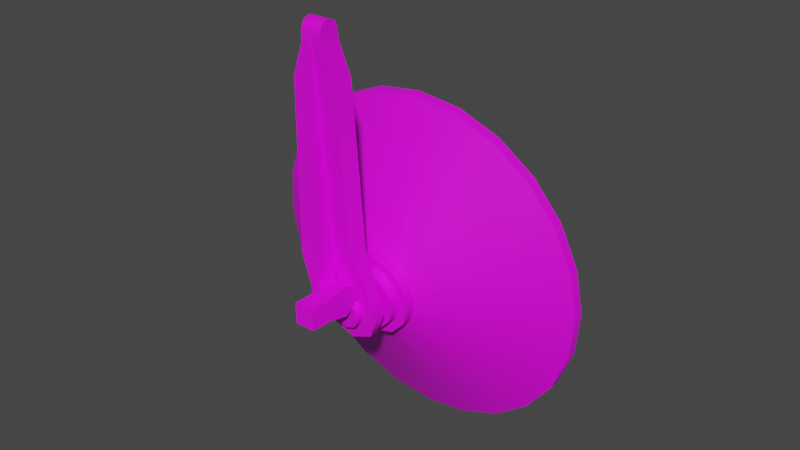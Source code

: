 # Source: hg_antenna.blend  (saved by Blender 3.3.6; exported with 4.5.12 LTS)
import bpy
from mathutils import Matrix  # noqa: F401  (used for matrix-valued properties, if any)

bpy.ops.wm.read_factory_settings(use_empty=True)
scene = bpy.context.scene
scene.name = 'Scene'

# ---- collections
col_collection = bpy.data.collections.new('Collection'); scene.collection.children.link(col_collection)

# ---- images (referenced by path relative to the original .blend; pixels are not part of the script)
import os
ASSET_DIR = os.environ.get("B2B_ASSET_DIR", "")  # directory of the original .blend (textures are referenced by path, not embedded)
HERE = os.path.dirname(os.path.abspath(__file__))  # packed textures are extracted next to this script under _unpacked/

def load_image(name, relpath, width, height, colorspace="sRGB"):
    """Load a texture the original file referenced (path relative to the .blend, or extracted next to this script)."""
    p = next((c for c in (os.path.join(HERE, relpath), os.path.join(ASSET_DIR, relpath)) if relpath and os.path.exists(c)), "")
    if p:
        img = bpy.data.images.load(p, check_existing=True)
        img.name = name
    else:  # same state as the original file: an image datablock whose file is absent (Cycles renders it pink)
        img = bpy.data.images.new(name, width, height)
        img.source = "FILE"
        img.filepath = "//" + (relpath or name)
    img.colorspace_settings.name = colorspace
    return img
img_a = load_image('a', 'a1.psd', 1024, 1024, 'sRGB')

# ---- materials (node trees are filled in below, after node groups)
mat_m = bpy.data.materials.new('m')
mat_m.alpha_threshold = 0.0
mat_m.roughness = 0.5
mat_m.line_color = (0.0, 0.0, 0.0, 1.0)

# ---- node groups
ng_auto_smooth = bpy.data.node_groups.new('Auto Smooth', 'GeometryNodeTree')
_s = ng_auto_smooth.interface.new_socket(name='Geometry', in_out='OUTPUT', socket_type='NodeSocketGeometry')
_s = ng_auto_smooth.interface.new_socket(name='Geometry', in_out='INPUT', socket_type='NodeSocketGeometry')
_s = ng_auto_smooth.interface.new_socket(name='Angle', in_out='INPUT', socket_type='NodeSocketFloat')
_s.subtype = 'ANGLE'
_s.min_value = 0.0
_s.max_value = 3.142
ng_auto_smooth.is_modifier = True
_N = ng_auto_smooth.nodes; _L = ng_auto_smooth.links
n0 = _N.new('NodeGroupOutput'); n0.name = 'Group Output'; n0.location = (480, -100)
n1 = _N.new('NodeGroupInput'); n1.name = 'Group Input'; n1.location = (-420, -300)
n2 = _N.new('NodeGroupInput'); n2.name = 'Group Input.001'; n2.location = (-60, -100)
n3 = _N.new('GeometryNodeSetShadeSmooth'); n3.name = 'Set Shade Smooth'; n3.location = (120, -100)
n3.domain = 'EDGE'
n4 = _N.new('GeometryNodeSetShadeSmooth'); n4.name = 'Set Shade Smooth.001'; n4.location = (300, -100)
n5 = _N.new('GeometryNodeInputMeshEdgeAngle'); n5.name = 'Edge Angle'; n5.location = (-420, -220)
n6 = _N.new('GeometryNodeInputEdgeSmooth'); n6.name = 'Is Edge Smooth'; n6.location = (-60, -160)
n7 = _N.new('GeometryNodeInputShadeSmooth'); n7.name = 'Is Face Smooth'; n7.location = (-240, -340)
n8 = _N.new('FunctionNodeBooleanMath'); n8.name = 'Boolean Math'; n8.location = (-60, -220)
n9 = _N.new('FunctionNodeCompare'); n9.name = 'Compare'; n9.location = (-240, -180)
n9.operation = 'LESS_EQUAL'
_L.new(n5.outputs[0], n9.inputs[0])
_L.new(n4.outputs[0], n0.inputs[0])
_L.new(n1.outputs[1], n9.inputs[1])
_L.new(n9.outputs[0], n8.inputs[0])
_L.new(n7.outputs[0], n8.inputs[1])
_L.new(n2.outputs[0], n3.inputs[0])
_L.new(n6.outputs[0], n3.inputs[1])
_L.new(n3.outputs[0], n4.inputs[0])
_L.new(n8.outputs[0], n3.inputs[2])
n0.is_active_output = True

# ---- material node trees
mat_m.use_nodes = True; mat_m.node_tree.nodes.clear()
_N = mat_m.node_tree.nodes; _L = mat_m.node_tree.links
n0 = _N.new('ShaderNodeOutputMaterial'); n0.name = 'Material Output'; n0.location = (300, 300)
n1 = _N.new('ShaderNodeBsdfPrincipled'); n1.name = 'Principled BSDF'; n1.location = (10, 300)
n1.distribution = 'GGX'
n1.subsurface_method = 'RANDOM_WALK_SKIN'
n1.inputs[3].default_value = 1.45
n1.inputs[27].default_value = (0.0, 0.0, 0.0, 1.0)
n1.inputs[28].default_value = 1.0
n2 = _N.new('ShaderNodeTexImage'); n2.name = 'Image Texture'; n2.location = (-280, 280)
n2.image = img_a
_L.new(n1.outputs[0], n0.inputs[0])
_L.new(n2.outputs[0], n1.inputs[0])
n0.is_active_output = True

# ---- world
world_world = bpy.data.worlds.new('World'); scene.world = world_world
world_world.use_nodes = True; world_world.node_tree.nodes.clear()
_N = world_world.node_tree.nodes; _L = world_world.node_tree.links
n0 = _N.new('ShaderNodeOutputWorld'); n0.name = 'World Output'; n0.location = (300, 300)
n1 = _N.new('ShaderNodeBackground'); n1.name = 'Background'; n1.location = (10, 300)
n1.inputs[0].default_value = (0.05088, 0.05088, 0.05088, 1.0)
_L.new(n1.outputs[0], n0.inputs[0])
n0.is_active_output = True
world_world.color = (0.05088, 0.05088, 0.05088)
world_world.use_sun_shadow = False
world_world.sun_shadow_jitter_overblur = 0.0

# ---- meshes
me_cylinder = bpy.data.meshes.new('Cylinder')
me_cylinder.from_pydata([(-1.086e-08, 0.375, 0.04375), (-6.799e-09, 0.5375, 0.1187), (0.055, 0.5303, 0.1187), (0.025, 0.3683, 0.04375), (0.1062, 0.509, 0.1187), (0.1503, 0.4753, 0.1187), (0.0433, 0.35, 0.04375), (0.184, 0.4312, 0.1187), (0.2053, 0.38, 0.1187), (0.05, 0.325, 0.04375), (0.2125, 0.325, 0.1187), (0.2053, 0.27, 0.1187), (0.0433, 0.3, 0.04375), (0.184, 0.2187, 0.1187), (0.1503, 0.1747, 0.1187), (0.025, 0.2817, 0.04375), (0.1062, 0.141, 0.1187), (0.055, 0.1197, 0.1187), (-1.086e-08, 0.275, 0.04375), (-6.799e-09, 0.1125, 0.1187), (-0.055, 0.1197, 0.1187), (-0.025, 0.2817, 0.04375), (-0.1063, 0.141, 0.1187), (-0.1503, 0.1747, 0.1187), (-0.0433, 0.3, 0.04375), (-0.184, 0.2187, 0.1187), (-0.2053, 0.27, 0.1187), (-0.05, 0.325, 0.04375), (-0.2125, 0.325, 0.1187), (-0.2053, 0.38, 0.1187), (-0.0433, 0.35, 0.04375), (-0.184, 0.4312, 0.1187), (-0.1503, 0.4753, 0.1187), (-0.025, 0.3683, 0.04375), (-0.1063, 0.509, 0.1187), (-0.055, 0.5303, 0.1187), (0.055, 0.5303, 0.1312), (-6.892e-09, 0.5375, 0.1312), (0.1062, 0.509, 0.1312), (0.1503, 0.4753, 0.1312), (0.184, 0.4312, 0.1312), (0.2053, 0.38, 0.1312), (0.2125, 0.325, 0.1312), (0.2053, 0.27, 0.1312), (0.184, 0.2187, 0.1312), (0.1503, 0.1747, 0.1312), (0.1062, 0.141, 0.1312), (0.055, 0.1197, 0.1312), (-6.892e-09, 0.1125, 0.1312), (-0.055, 0.1197, 0.1312), (-0.1063, 0.141, 0.1312), (-0.1503, 0.1747, 0.1312), (-0.184, 0.2187, 0.1312), (-0.2053, 0.27, 0.1312), (-0.2125, 0.325, 0.1312), (-0.2053, 0.38, 0.1312), (-0.184, 0.4312, 0.1312), (-0.1503, 0.4753, 0.1312), (-0.1063, 0.509, 0.1312), (-0.055, 0.5303, 0.1312), (-8.828e-09, 0.4562, 0.08125), (0.03397, 0.4518, 0.08125), (0.06562, 0.4387, 0.08125), (0.09281, 0.4178, 0.08125), (0.1137, 0.3906, 0.08125), (0.1268, 0.359, 0.08125), (0.1312, 0.325, 0.08125), (0.1268, 0.291, 0.08125), (0.1137, 0.2594, 0.08125), (0.09281, 0.2322, 0.08125), (0.06562, 0.2113, 0.08125), (0.03397, 0.1982, 0.08125), (-8.828e-09, 0.1937, 0.08125), (-0.03397, 0.1982, 0.08125), (-0.06563, 0.2113, 0.08125), (-0.09281, 0.2322, 0.08125), (-0.1137, 0.2594, 0.08125), (-0.1268, 0.291, 0.08125), (-0.1312, 0.325, 0.08125), (-0.1268, 0.359, 0.08125), (-0.1137, 0.3906, 0.08125), (-0.09281, 0.4178, 0.08125), (-0.06563, 0.4387, 0.08125), (-0.03397, 0.4518, 0.08125), (-1.107e-08, 0.3721, 0.05591), (-6.935e-09, 0.5225, 0.1252), (0.01219, 0.3705, 0.05591), (0.05112, 0.5158, 0.1252), (0.02355, 0.3658, 0.05591), (0.09875, 0.496, 0.1252), (0.03331, 0.3583, 0.05591), (0.1397, 0.4647, 0.1252), (0.0408, 0.3486, 0.05591), (0.171, 0.4237, 0.1252), (0.0455, 0.3372, 0.05591), (0.1908, 0.3761, 0.1252), (0.04711, 0.325, 0.05591), (0.1975, 0.325, 0.1252), (0.0455, 0.3128, 0.05591), (0.1908, 0.2739, 0.1252), (0.0408, 0.3014, 0.05591), (0.171, 0.2262, 0.1252), (0.03331, 0.2917, 0.05591), (0.1397, 0.1853, 0.1252), (0.02355, 0.2842, 0.05591), (0.09875, 0.154, 0.1252), (0.01219, 0.2795, 0.05591), (0.05112, 0.1342, 0.1252), (-1.107e-08, 0.2779, 0.05591), (-6.899e-09, 0.1275, 0.1252), (-0.01219, 0.2795, 0.05591), (-0.05112, 0.1342, 0.1252), (-0.02355, 0.2842, 0.05591), (-0.09875, 0.154, 0.1252), (-0.03331, 0.2917, 0.05591), (-0.1397, 0.1853, 0.1252), (-0.0408, 0.3014, 0.05591), (-0.171, 0.2262, 0.1252), (-0.0455, 0.3128, 0.05591), (-0.1908, 0.2739, 0.1252), (-0.04711, 0.325, 0.05591), (-0.1975, 0.325, 0.1252), (-0.0455, 0.3372, 0.05591), (-0.1908, 0.3761, 0.1252), (-0.0408, 0.3486, 0.05591), (-0.171, 0.4237, 0.1252), (-0.03331, 0.3583, 0.05591), (-0.1397, 0.4647, 0.1252), (-0.02355, 0.3658, 0.05591), (-0.09875, 0.496, 0.1252), (-0.01219, 0.3705, 0.05591), (-0.05112, 0.5158, 0.1252), (0.05176, 0.5182, 0.1312), (-6.892e-09, 0.525, 0.1312), (0.1, 0.4982, 0.1312), (0.1414, 0.4664, 0.1312), (0.1732, 0.425, 0.1312), (0.1932, 0.3768, 0.1312), (0.2, 0.325, 0.1312), (0.1932, 0.2732, 0.1312), (0.1732, 0.225, 0.1312), (0.1414, 0.1836, 0.1312), (0.1, 0.1518, 0.1312), (0.05176, 0.1318, 0.1312), (-6.892e-09, 0.125, 0.1312), (-0.05176, 0.1318, 0.1312), (-0.1, 0.1518, 0.1312), (-0.1414, 0.1836, 0.1312), (-0.1732, 0.225, 0.1312), (-0.1932, 0.2732, 0.1312), (-0.2, 0.325, 0.1312), (-0.1932, 0.3768, 0.1312), (-0.1732, 0.425, 0.1312), (-0.1414, 0.4664, 0.1312), (-0.1, 0.4982, 0.1312), (-0.05176, 0.5182, 0.1312), (-8.858e-09, 0.451, 0.0926), (0.03261, 0.4467, 0.0926), (0.06301, 0.4341, 0.0926), (0.0891, 0.4141, 0.0926), (0.1091, 0.388, 0.0926), (0.1217, 0.3576, 0.0926), (0.126, 0.325, 0.0926), (0.1217, 0.2924, 0.0926), (0.1091, 0.262, 0.0926), (0.0891, 0.2359, 0.0926), (0.06301, 0.2159, 0.0926), (0.03261, 0.2033, 0.0926), (-8.828e-09, 0.199, 0.0926), (-0.03261, 0.2033, 0.0926), (-0.06301, 0.2159, 0.0926), (-0.0891, 0.2359, 0.0926), (-0.1091, 0.262, 0.0926), (-0.1217, 0.2924, 0.0926), (-0.126, 0.325, 0.0926), (-0.1217, 0.3576, 0.0926), (-0.1091, 0.388, 0.0926), (-0.0891, 0.4141, 0.0926), (-0.06301, 0.4341, 0.0926), (-0.03261, 0.4467, 0.0926), (-1.105e-08, 0.375, 0.03125), (0.025, 0.3683, 0.03125), (0.0433, 0.35, 0.03125), (0.05, 0.325, 0.03125), (0.0433, 0.3, 0.03125), (0.025, 0.2817, 0.03125), (-1.105e-08, 0.275, 0.03125), (-0.025, 0.2817, 0.03125), (-0.0433, 0.3, 0.03125), (-0.05, 0.325, 0.03125), (-0.0433, 0.35, 0.03125), (-0.025, 0.3683, 0.03125), (-1.116e-08, 0.3625, 0.03125), (0.01875, 0.3575, 0.03125), (0.03248, 0.3437, 0.03125), (0.0375, 0.325, 0.03125), (0.03248, 0.3062, 0.03125), (0.01875, 0.2925, 0.03125), (-1.116e-08, 0.2875, 0.03125), (-0.01875, 0.2925, 0.03125), (-0.03248, 0.3062, 0.03125), (-0.0375, 0.325, 0.03125), (-0.03248, 0.3437, 0.03125), (-0.01875, 0.3575, 0.03125), (-1.064e-08, 0.3625, 0.01875), (0.01875, 0.3575, 0.01875), (0.03248, 0.3437, 0.01875), (0.0375, 0.325, 0.01875), (0.03248, 0.3062, 0.01875), (0.01875, 0.2925, 0.01875), (-1.064e-08, 0.2875, 0.01875), (-0.01875, 0.2925, 0.01875), (-0.03248, 0.3062, 0.01875), (-0.0375, 0.325, 0.01875), (-0.03248, 0.3437, 0.01875), (-0.01875, 0.3575, 0.01875), (-1.18e-08, 0.325, 0.01875), (-2.348e-09, 0.3437, -0.01633), (-2.348e-09, 0.3437, 0.0375), (0.01326, 0.3383, -0.01633), (0.01326, 0.3383, 0.0375), (0.01875, 0.325, -0.01633), (0.01875, 0.325, 0.0375), (0.01326, 0.3117, -0.01633), (0.01326, 0.3117, 0.0375), (-2.348e-09, 0.3062, -0.01633), (-2.348e-09, 0.3062, 0.0375), (-0.01326, 0.3117, -0.01633), (-0.01326, 0.3117, 0.0375), (-0.01875, 0.325, -0.01633), (-0.01875, 0.325, 0.0375), (-0.01326, 0.3383, -0.01633), (-0.01326, 0.3383, 0.0375), (-1.031e-08, 0.325, -0.01633), (-8.289e-09, 0.3375, 0.1937), (-8.289e-09, 0.3375, 0.2125), (0.008839, 0.3338, 0.1937), (0.008839, 0.3338, 0.2125), (0.0125, 0.325, 0.1937), (0.0125, 0.325, 0.2125), (0.008839, 0.3162, 0.1937), (0.008839, 0.3162, 0.2125), (-8.289e-09, 0.3125, 0.1937), (-8.289e-09, 0.3125, 0.2125), (-0.008839, 0.3162, 0.1937), (-0.008839, 0.3162, 0.2125), (-0.0125, 0.325, 0.1937), (-0.0125, 0.325, 0.2125), (-0.008839, 0.3338, 0.1937), (-0.008839, 0.3338, 0.2125), (-1.121e-09, 0.325, 0.1937), (-0.01875, 0.3062, 0.2062), (-0.01875, 0.3437, 0.2062), (-0.01875, 0.3437, 0.2188), (0.01875, 0.3437, 0.2062), (0.01875, 0.3437, 0.2188), (0.01875, 0.1263, 0.1136), (0.01875, 0.1201, 0.1244), (-0.01875, 0.1201, 0.1244), (-0.01875, 0.1263, 0.1136), (-0.01875, 0.2583, 0.1925), (-0.01875, 0.2907, 0.2044), (-0.01875, 0.2731, 0.1994), (-0.01875, 0.2582, 0.2053), (-0.01875, 0.3062, 0.2188), (-0.01875, 0.2731, 0.212), (-0.01875, 0.2907, 0.2169), (0.01875, 0.3062, 0.2188), (0.01875, 0.2582, 0.2053), (0.01875, 0.2907, 0.2169), (0.01875, 0.2731, 0.212), (0.01875, 0.2583, 0.1925), (0.01875, 0.3062, 0.2062), (0.01875, 0.2731, 0.1994), (0.01875, 0.2907, 0.2044), (-9.313e-10, 0.3625, -0.00625), (-9.313e-10, 0.3625, 0.00625), (0.02652, 0.3515, -0.00625), (0.02652, 0.3515, 0.00625), (0.0375, 0.325, -0.00625), (0.0375, 0.325, 0.00625), (-0.0375, 0.325, -0.00625), (-0.0375, 0.325, 0.00625), (-0.02652, 0.3515, -0.00625), (-0.02652, 0.3515, 0.00625), (0.03125, 0.3, 0.007031), (0.03125, 0.3, -0.007031), (-0.03125, 0.3, -0.007031), (-0.03125, 0.3, 0.007031), (0.0125, 0.25, 0.0125), (0.0125, 0.25, -0.0125), (-0.0125, 0.25, -0.0125), (-0.0125, 0.25, 0.0125), (0.0125, 0.05, 0.0125), (0.0125, 0.05, -0.0125), (-0.0125, 0.05, -0.0125), (-0.0125, 0.05, 0.0125), (-0.0125, 0.0, -0.0125), (-4.657e-10, 0.0, -0.0125), (-0.0125, -0.008839, -0.008839), (-4.657e-10, -0.008839, -0.008839), (-0.0125, -0.0125, -7.451e-09), (0.0, -0.0125, -7.451e-09), (-0.0125, -0.008839, 0.008839), (1.397e-09, -0.008839, 0.008839), (-0.0125, 0.0, 0.0125), (-4.657e-10, 0.0, 0.0125), (-4.657e-10, 0.0125, -0.0125), (-0.0125, 0.0125, -0.0125), (-4.657e-10, 0.0125, 0.0125), (-0.0125, 0.0125, 0.0125), (-0.01395, 0.3258, 0.2062), (-0.0077, 0.3367, 0.2062), (-0.1833, 0.4236, 0.1252), (-0.1771, 0.4344, 0.1252), (-1.316e-08, 0.325, 0.05591), (0.0077, 0.3367, 0.2062), (0.01395, 0.3258, 0.2062), (0.1771, 0.4344, 0.1252), (0.1833, 0.4236, 0.1252), (-0.01395, 0.3258, 0.205), (-0.0077, 0.3367, 0.205), (-0.1833, 0.4236, 0.124), (-0.1771, 0.4344, 0.124), (0.0077, 0.3367, 0.205), (0.01395, 0.3258, 0.205), (0.1771, 0.4344, 0.124), (0.1833, 0.4236, 0.124)], [], [(60, 1, 2, 61), (61, 2, 4, 62), (62, 4, 5, 63), (63, 5, 7, 64), (64, 7, 8, 65), (65, 8, 10, 66), (66, 10, 11, 67), (67, 11, 13, 68), (68, 13, 14, 69), (69, 14, 16, 70), (70, 16, 17, 71), (71, 17, 19, 72), (72, 19, 20, 73), (73, 20, 22, 74), (74, 22, 23, 75), (75, 23, 25, 76), (76, 25, 26, 77), (77, 26, 28, 78), (78, 28, 29, 79), (79, 29, 31, 80), (80, 31, 32, 81), (81, 32, 34, 82), (13, 11, 43, 44), (82, 34, 35, 83), (83, 35, 1, 60), (0, 3, 181, 180), (2, 1, 37, 36), (20, 19, 48, 49), (28, 26, 53, 54), (35, 34, 58, 59), (10, 8, 41, 42), (17, 16, 46, 47), (25, 23, 51, 52), (32, 31, 56, 57), (7, 5, 39, 40), (14, 13, 44, 45), (22, 20, 49, 50), (29, 28, 54, 55), (1, 35, 59, 37), (4, 2, 36, 38), (11, 10, 42, 43), (19, 17, 47, 48), (26, 25, 52, 53), (34, 32, 57, 58), (8, 7, 40, 41), (16, 14, 45, 46), (23, 22, 50, 51), (31, 29, 55, 56), (5, 4, 38, 39), (83, 60, 0), (81, 82, 33), (79, 80, 30), (77, 78, 27), (75, 76, 24), (73, 74, 21), (71, 72, 18), (69, 70, 15), (67, 68, 12), (65, 66, 9), (63, 64, 6), (156, 157, 87, 85), (157, 158, 89, 87), (158, 159, 91, 89), (159, 160, 93, 91), (160, 161, 95, 93), (161, 162, 97, 95), (162, 163, 99, 97), (163, 164, 101, 99), (164, 165, 103, 101), (165, 166, 105, 103), (166, 167, 107, 105), (167, 168, 109, 107), (168, 169, 111, 109), (169, 170, 113, 111), (170, 171, 115, 113), (171, 172, 117, 115), (172, 173, 119, 117), (173, 174, 121, 119), (174, 175, 123, 121), (175, 176, 125, 123), (176, 177, 127, 125), (177, 178, 129, 127), (101, 140, 139, 99), (178, 179, 131, 129), (179, 156, 85, 131), (87, 132, 133, 85), (111, 145, 144, 109), (121, 150, 149, 119), (131, 155, 154, 129), (97, 138, 137, 95), (107, 143, 142, 105), (117, 148, 147, 115), (127, 153, 152, 125), (93, 136, 135, 91), (103, 141, 140, 101), (113, 146, 145, 111), (123, 151, 150, 121), (85, 133, 155, 131), (89, 134, 132, 87), (99, 139, 138, 97), (109, 144, 143, 107), (119, 149, 148, 117), (129, 154, 153, 127), (95, 137, 136, 93), (105, 142, 141, 103), (115, 147, 146, 113), (125, 152, 151, 123), (91, 135, 134, 89), (130, 84, 156, 179), (128, 130, 179, 178), (126, 128, 178, 177), (124, 126, 177, 176), (122, 124, 176, 175), (120, 122, 175, 174), (118, 120, 174, 173), (116, 118, 173, 172), (114, 116, 172, 171), (112, 114, 171, 170), (110, 112, 170, 169), (108, 110, 169, 168), (106, 108, 168, 167), (104, 106, 167, 166), (102, 104, 166, 165), (100, 102, 165, 164), (98, 100, 164, 163), (96, 98, 163, 162), (94, 96, 162, 161), (92, 94, 161, 160), (90, 92, 160, 159), (88, 90, 159, 158), (86, 88, 158, 157), (84, 86, 157, 156), (36, 37, 133, 132), (38, 36, 132, 134), (39, 38, 134, 135), (40, 39, 135, 136), (41, 40, 136, 137), (42, 41, 137, 138), (43, 42, 138, 139), (44, 43, 139, 140), (45, 44, 140, 141), (46, 45, 141, 142), (47, 46, 142, 143), (48, 47, 143, 144), (49, 48, 144, 145), (50, 49, 145, 146), (51, 50, 146, 147), (52, 51, 147, 148), (53, 52, 148, 149), (54, 53, 149, 150), (55, 54, 150, 151), (56, 55, 151, 152), (57, 56, 152, 153), (58, 57, 153, 154), (59, 58, 154, 155), (37, 59, 155, 133), (61, 62, 3), (186, 187, 199, 198), (18, 21, 187, 186), (3, 6, 182, 181), (21, 24, 188, 187), (6, 9, 183, 182), (24, 27, 189, 188), (9, 12, 184, 183), (27, 30, 190, 189), (12, 15, 185, 184), (30, 33, 191, 190), (15, 18, 186, 185), (33, 0, 180, 191), (0, 33, 83), (33, 82, 83), (33, 30, 81), (30, 80, 81), (30, 27, 79), (27, 78, 79), (27, 24, 77), (24, 76, 77), (24, 21, 75), (21, 74, 75), (21, 18, 73), (18, 72, 73), (18, 15, 71), (15, 70, 71), (15, 12, 69), (12, 68, 69), (12, 9, 67), (9, 66, 67), (9, 6, 65), (6, 64, 65), (6, 3, 63), (3, 62, 63), (3, 0, 61), (0, 60, 61), (195, 196, 208, 207), (183, 184, 196, 195), (190, 191, 203, 202), (180, 181, 193, 192), (187, 188, 200, 199), (184, 185, 197, 196), (191, 180, 192, 203), (181, 182, 194, 193), (188, 189, 201, 200), (185, 186, 198, 197), (182, 183, 195, 194), (189, 190, 202, 201), (202, 203, 215, 214), (192, 193, 205, 204), (199, 200, 212, 211), (196, 197, 209, 208), (203, 192, 204, 215), (193, 194, 206, 205), (200, 201, 213, 212), (197, 198, 210, 209), (194, 195, 207, 206), (201, 202, 214, 213), (198, 199, 211, 210), (204, 205, 216), (205, 206, 216), (206, 207, 216), (207, 208, 216), (208, 209, 216), (209, 210, 216), (210, 211, 216), (211, 212, 216), (212, 213, 216), (213, 214, 216), (214, 215, 216), (215, 204, 216), (217, 218, 220, 219), (219, 220, 222, 221), (221, 222, 224, 223), (223, 224, 226, 225), (225, 226, 228, 227), (227, 228, 230, 229), (229, 230, 232, 231), (231, 232, 218, 217), (217, 219, 233), (219, 221, 233), (221, 223, 233), (223, 225, 233), (225, 227, 233), (227, 229, 233), (229, 231, 233), (231, 217, 233), (234, 235, 237, 236), (236, 237, 239, 238), (238, 239, 241, 240), (240, 241, 243, 242), (242, 243, 245, 244), (244, 245, 247, 246), (234, 236, 250), (246, 247, 249, 248), (248, 249, 235, 234), (251, 264, 253, 252), (236, 238, 250), (238, 240, 250), (240, 242, 250), (242, 244, 250), (244, 246, 250), (246, 248, 250), (248, 234, 250), (252, 253, 255, 254), (254, 255, 267, 272), (257, 256, 271, 268), (252, 254, 272, 251), (255, 253, 264, 267), (256, 259, 260, 271), (258, 257, 268, 263), (260, 263, 265, 262), (262, 265, 266, 261), (261, 266, 264, 251), (268, 271, 273, 270), (270, 273, 274, 269), (269, 274, 272, 267), (251, 272, 274, 261), (261, 274, 273, 262), (262, 273, 271, 260), (267, 264, 266, 269), (269, 266, 265, 270), (270, 265, 263, 268), (259, 258, 263, 260), (275, 276, 278, 277), (277, 278, 280, 279), (279, 280, 285, 286), (278, 276, 284, 282, 280), (281, 282, 284, 283), (283, 284, 276, 275), (275, 277, 279, 281, 283), (285, 288, 292, 289), (282, 281, 287, 288), (281, 279, 286, 287), (280, 282, 288, 285), (292, 291, 295, 296), (286, 285, 289, 290), (288, 287, 291, 292), (287, 286, 290, 291), (308, 310, 296, 295), (291, 290, 294, 295), (289, 292, 296, 293), (290, 289, 293, 294), (297, 298, 300, 299), (299, 300, 302, 301), (301, 302, 304, 303), (303, 304, 306, 305), (306, 298, 307, 309), (300, 298, 306, 304, 302), (297, 299, 301, 303, 305), (307, 308, 295, 294), (298, 297, 308, 307), (297, 305, 310, 308), (305, 306, 309, 310), (310, 309, 293, 296), (309, 307, 294, 293), (311, 312, 314, 313), (84, 130, 315), (130, 128, 315), (128, 126, 315), (126, 124, 315), (124, 122, 315), (122, 120, 315), (120, 118, 315), (118, 116, 315), (116, 114, 315), (114, 112, 315), (112, 110, 315), (110, 108, 315), (108, 106, 315), (106, 104, 315), (104, 102, 315), (102, 100, 315), (100, 98, 315), (98, 96, 315), (96, 94, 315), (94, 92, 315), (92, 90, 315), (90, 88, 315), (88, 86, 315), (86, 84, 315), (316, 317, 319, 318), (320, 322, 323, 321), (324, 326, 327, 325)])
me_cylinder.polygons.foreach_set('use_smooth', [1, 1, 1, 1, 1, 1, 1, 1, 1, 1, 1, 1, 1, 1, 1, 1, 1, 1, 1, 1, 1, 1, 1, 1, 1, 1, 1, 1, 1, 1, 1, 1, 1, 1, 1, 1, 1, 1, 1, 1, 1, 1, 1, 1, 1, 1, 1, 1, 1, 1, 1, 1, 1, 1, 1, 1, 1, 1, 1, 1, 1, 1, 1, 1, 1, 1, 1, 1, 1, 1, 1, 1, 1, 1, 1, 1, 1, 1, 1, 1, 1, 1, 1, 1, 1, 1, 1, 1, 1, 1, 1, 1, 1, 1, 1, 1, 1, 1, 1, 1, 1, 1, 1, 1, 1, 1, 1, 1, 1, 1, 1, 1, 1, 1, 1, 1, 1, 1, 1, 1, 1, 1, 1, 1, 1, 1, 1, 1, 1, 1, 1, 1, 1, 1, 1, 1, 1, 1, 1, 1, 1, 1, 1, 1, 1, 1, 1, 1, 1, 1, 1, 1, 1, 1, 1, 1, 1, 1, 1, 1, 1, 1, 1, 1, 1, 1, 1, 1, 1, 1, 1, 1, 1, 1, 1, 1, 1, 1, 1, 1, 1, 1, 1, 1, 1, 1, 1, 1, 1, 1, 1, 1, 1, 1, 1, 1, 1, 1, 1, 1, 1, 1, 1, 1, 1, 1, 1, 1, 1, 1, 1, 1, 1, 1, 1, 1, 1, 1, 1, 1, 1, 1, 1, 1, 1, 1, 1, 1, 1, 1, 1, 1, 1, 1, 1, 1, 1, 1, 1, 1, 1, 1, 1, 1, 1, 1, 1, 1, 1, 1, 1, 1, 1, 1, 1, 1, 1, 1, 1, 1, 1, 1, 1, 1, 1, 1, 1, 1, 1, 1, 1, 1, 1, 1, 1, 1, 1, 1, 1, 1, 1, 1, 1, 1, 1, 1, 1, 1, 1, 1, 1, 1, 1, 1, 1, 1, 1, 1, 1, 1, 1, 1, 1, 1, 1, 1, 1, 1, 1, 1, 1, 1, 1, 0, 1, 1, 1, 1, 1, 1, 1, 1, 1, 1, 1, 1, 1, 1, 1, 1, 1, 1, 1, 1, 1, 1, 1, 1, 0, 0, 0])
_uv = me_cylinder.uv_layers.new(name='UVMap')
_uv.uv.foreach_set('vector', [0.1845, 0.7123, 0.1848, 0.6408, 0.23, 0.6467, 0.2112, 0.7158, 0.2112, 0.7158, 0.23, 0.6467, 0.2721, 0.6642, 0.2361, 0.7261, 0.2361, 0.7261, 0.2721, 0.6642, 0.3082, 0.692, 0.2575, 0.7424, 0.2575, 0.7424, 0.3082, 0.692, 0.336, 0.7282, 0.2739, 0.7637, 0.2739, 0.7637, 0.336, 0.7282, 0.3534, 0.7703, 0.2842, 0.7885, 0.2842, 0.7885, 0.3534, 0.7703, 0.3593, 0.8155, 0.2877, 0.8152, 0.2877, 0.8152, 0.3593, 0.8155, 0.3533, 0.8607, 0.2843, 0.8419, 0.2843, 0.8419, 0.3533, 0.8607, 0.3358, 0.9028, 0.274, 0.8668, 0.274, 0.8668, 0.3358, 0.9028, 0.3081, 0.9389, 0.2577, 0.8882, 0.2577, 0.8882, 0.3081, 0.9389, 0.2719, 0.9667, 0.2363, 0.9045, 0.2363, 0.9045, 0.2719, 0.9667, 0.2297, 0.9841, 0.2115, 0.9149, 0.2115, 0.9149, 0.2297, 0.9841, 0.1845, 0.99, 0.1848, 0.9184, 0.1848, 0.9184, 0.1845, 0.99, 0.1393, 0.984, 0.1581, 0.915, 0.1581, 0.915, 0.1393, 0.984, 0.09723, 0.9666, 0.1332, 0.9047, 0.1332, 0.9047, 0.09723, 0.9666, 0.06107, 0.9388, 0.1118, 0.8884, 0.1118, 0.8884, 0.06107, 0.9388, 0.03334, 0.9026, 0.09544, 0.8671, 0.09544, 0.8671, 0.03334, 0.9026, 0.01592, 0.8605, 0.08509, 0.8422, 0.08509, 0.8422, 0.01592, 0.8605, 0.01, 0.8153, 0.08156, 0.8156, 0.08156, 0.8156, 0.01, 0.8153, 0.01598, 0.7701, 0.08502, 0.7889, 0.08502, 0.7889, 0.01598, 0.7701, 0.03346, 0.728, 0.09531, 0.764, 0.09531, 0.764, 0.03346, 0.728, 0.06125, 0.6918, 0.1117, 0.7426, 0.1117, 0.7426, 0.06125, 0.6918, 0.09744, 0.6641, 0.133, 0.7262, 0.83, 0.04134, 0.7887, 0.04134, 0.7887, 0.02579, 0.83, 0.02579, 0.133, 0.7262, 0.09744, 0.6641, 0.1396, 0.6467, 0.1578, 0.7159, 0.1578, 0.7159, 0.1396, 0.6467, 0.1848, 0.6408, 0.1845, 0.7123, 0.2754, 0.5631, 0.2962, 0.5631, 0.2962, 0.5764, 0.2754, 0.5764, 0.5412, 0.04134, 0.5, 0.04134, 0.5, 0.02579, 0.5412, 0.02579, 0.04631, 0.04134, 0.00507, 0.04134, 0.00507, 0.02579, 0.04631, 0.02579, 0.2525, 0.04134, 0.2113, 0.04134, 0.2113, 0.02579, 0.2525, 0.02579, 0.4588, 0.04134, 0.4175, 0.04134, 0.4175, 0.02579, 0.4588, 0.02579, 0.7475, 0.04134, 0.7062, 0.04134, 0.7062, 0.02579, 0.7475, 0.02579, 0.9537, 0.04134, 0.9124, 0.04134, 0.9124, 0.02579, 0.9537, 0.02579, 0.17, 0.04134, 0.1288, 0.04134, 0.1288, 0.02579, 0.17, 0.02579, 0.3763, 0.04134, 0.335, 0.04134, 0.335, 0.02579, 0.3763, 0.02579, 0.665, 0.04134, 0.6237, 0.04134, 0.6237, 0.02579, 0.665, 0.02579, 0.8712, 0.04134, 0.83, 0.04134, 0.83, 0.02579, 0.8712, 0.02579, 0.08756, 0.04134, 0.04631, 0.04134, 0.04631, 0.02579, 0.08756, 0.02579, 0.2938, 0.04134, 0.2525, 0.04134, 0.2525, 0.02579, 0.2938, 0.02579, 0.5, 0.04134, 0.4588, 0.04134, 0.4588, 0.02579, 0.5, 0.02579, 0.5825, 0.04134, 0.5412, 0.04134, 0.5412, 0.02579, 0.5825, 0.02579, 0.7887, 0.04134, 0.7475, 0.04134, 0.7475, 0.02579, 0.7887, 0.02579, 0.9949, 0.04134, 0.9537, 0.04134, 0.9537, 0.02579, 0.9949, 0.02579, 0.2113, 0.04134, 0.17, 0.04134, 0.17, 0.02579, 0.2113, 0.02579, 0.4175, 0.04134, 0.3763, 0.04134, 0.3763, 0.02579, 0.4175, 0.02579, 0.7062, 0.04134, 0.665, 0.04134, 0.665, 0.02579, 0.7062, 0.02579, 0.9124, 0.04134, 0.8712, 0.04134, 0.8712, 0.02579, 0.9124, 0.02579, 0.1288, 0.04134, 0.08756, 0.04134, 0.08756, 0.02579, 0.1288, 0.02579, 0.335, 0.04134, 0.2938, 0.04134, 0.2938, 0.02579, 0.335, 0.02579, 0.6237, 0.04134, 0.5825, 0.04134, 0.5825, 0.02579, 0.6237, 0.02579, 0.1578, 0.7159, 0.1845, 0.7123, 0.1847, 0.7793, 0.1117, 0.7426, 0.133, 0.7262, 0.1666, 0.7842, 0.08502, 0.7889, 0.09531, 0.764, 0.1533, 0.7974, 0.08509, 0.8422, 0.08156, 0.8156, 0.1484, 0.8155, 0.1118, 0.8884, 0.09544, 0.8671, 0.1533, 0.8336, 0.1581, 0.915, 0.1332, 0.9047, 0.1665, 0.8467, 0.2115, 0.9149, 0.1848, 0.9184, 0.1846, 0.8514, 0.2577, 0.8882, 0.2363, 0.9045, 0.2028, 0.8466, 0.2843, 0.8419, 0.274, 0.8668, 0.216, 0.8333, 0.2842, 0.7885, 0.2877, 0.8152, 0.2209, 0.8153, 0.2575, 0.7424, 0.2739, 0.7637, 0.216, 0.7972, 0.2196, 0.4401, 0.2527, 0.4357, 0.2738, 0.5151, 0.2193, 0.5224, 0.2527, 0.4357, 0.2836, 0.4229, 0.3244, 0.4941, 0.2738, 0.5151, 0.2836, 0.4229, 0.31, 0.4026, 0.3679, 0.4607, 0.3244, 0.4941, 0.31, 0.4026, 0.3303, 0.3761, 0.4012, 0.4173, 0.3679, 0.4607, 0.3303, 0.3761, 0.3431, 0.3453, 0.4221, 0.3667, 0.4012, 0.4173, 0.3431, 0.3453, 0.3474, 0.3122, 0.4293, 0.3125, 0.4221, 0.3667, 0.3474, 0.3122, 0.3431, 0.2791, 0.4223, 0.2583, 0.4293, 0.3125, 0.3431, 0.2791, 0.3303, 0.2483, 0.4015, 0.2077, 0.4223, 0.2583, 0.3303, 0.2483, 0.3101, 0.2218, 0.3684, 0.1641, 0.4015, 0.2077, 0.3101, 0.2218, 0.2836, 0.2015, 0.325, 0.1306, 0.3684, 0.1641, 0.2836, 0.2015, 0.2528, 0.1886, 0.2745, 0.1094, 0.325, 0.1306, 0.2528, 0.1886, 0.2197, 0.1843, 0.22, 0.102, 0.2745, 0.1094, 0.2197, 0.1843, 0.1866, 0.1886, 0.1655, 0.1092, 0.22, 0.102, 0.1866, 0.1886, 0.1558, 0.2014, 0.1149, 0.1303, 0.1655, 0.1092, 0.1558, 0.2014, 0.1293, 0.2218, 0.07146, 0.1637, 0.1149, 0.1303, 0.1293, 0.2218, 0.109, 0.2483, 0.03815, 0.2071, 0.07146, 0.1637, 0.109, 0.2483, 0.09626, 0.2791, 0.0172, 0.2576, 0.03815, 0.2071, 0.09626, 0.2791, 0.0919, 0.3121, 0.01, 0.3118, 0.0172, 0.2576, 0.0919, 0.3121, 0.09624, 0.3452, 0.01702, 0.3661, 0.01, 0.3118, 0.09624, 0.3452, 0.109, 0.376, 0.03781, 0.4167, 0.01702, 0.3661, 0.109, 0.376, 0.1293, 0.4025, 0.07097, 0.4602, 0.03781, 0.4167, 0.1293, 0.4025, 0.1557, 0.4229, 0.1143, 0.4937, 0.07097, 0.4602, 0.83, 0.006592, 0.83, 0.01389, 0.7887, 0.01389, 0.7887, 0.006592, 0.1557, 0.4229, 0.1865, 0.4357, 0.1649, 0.515, 0.1143, 0.4937, 0.1865, 0.4357, 0.2196, 0.4401, 0.2193, 0.5224, 0.1649, 0.515, 0.5412, 0.006592, 0.5412, 0.01389, 0.5, 0.01389, 0.5, 0.006592, 0.04631, 0.006592, 0.04631, 0.01389, 0.00507, 0.01389, 0.00507, 0.006592, 0.2525, 0.006592, 0.2525, 0.01389, 0.2113, 0.01389, 0.2113, 0.006592, 0.4588, 0.006592, 0.4588, 0.01389, 0.4175, 0.01389, 0.4175, 0.006592, 0.7475, 0.006592, 0.7475, 0.01389, 0.7062, 0.01389, 0.7062, 0.006592, 0.9537, 0.006592, 0.9537, 0.01389, 0.9124, 0.01389, 0.9124, 0.006592, 0.17, 0.006592, 0.17, 0.01389, 0.1288, 0.01389, 0.1288, 0.006592, 0.3763, 0.006592, 0.3763, 0.01389, 0.335, 0.01389, 0.335, 0.006592, 0.665, 0.006592, 0.665, 0.01389, 0.6237, 0.01389, 0.6237, 0.006592, 0.8712, 0.006592, 0.8712, 0.01389, 0.83, 0.01389, 0.83, 0.006592, 0.08756, 0.006592, 0.08756, 0.01389, 0.04631, 0.01389, 0.04631, 0.006592, 0.2938, 0.006592, 0.2938, 0.01389, 0.2525, 0.01389, 0.2525, 0.006592, 0.5, 0.006592, 0.5, 0.01389, 0.4588, 0.01389, 0.4588, 0.006592, 0.5825, 0.006592, 0.5825, 0.01389, 0.5412, 0.01389, 0.5412, 0.006592, 0.7887, 0.006592, 0.7887, 0.01389, 0.7475, 0.01389, 0.7475, 0.006592, 0.9949, 0.006592, 0.9949, 0.01389, 0.9537, 0.01389, 0.9537, 0.006592, 0.2113, 0.006592, 0.2113, 0.01389, 0.17, 0.01389, 0.17, 0.006592, 0.4175, 0.006592, 0.4175, 0.01389, 0.3763, 0.01389, 0.3763, 0.006592, 0.7062, 0.006592, 0.7062, 0.01389, 0.665, 0.01389, 0.665, 0.006592, 0.9124, 0.006592, 0.9124, 0.01389, 0.8712, 0.01389, 0.8712, 0.006592, 0.1288, 0.006592, 0.1288, 0.01389, 0.08756, 0.01389, 0.08756, 0.006592, 0.335, 0.006592, 0.335, 0.01389, 0.2938, 0.01389, 0.2938, 0.006592, 0.6237, 0.006592, 0.6237, 0.01389, 0.5825, 0.01389, 0.5825, 0.006592, 0.2088, 0.3533, 0.2198, 0.3548, 0.2196, 0.4401, 0.1865, 0.4357, 0.1986, 0.3491, 0.2088, 0.3533, 0.1865, 0.4357, 0.1557, 0.4229, 0.1897, 0.3424, 0.1986, 0.3491, 0.1557, 0.4229, 0.1293, 0.4025, 0.1829, 0.3336, 0.1897, 0.3424, 0.1293, 0.4025, 0.109, 0.376, 0.1786, 0.3233, 0.1829, 0.3336, 0.109, 0.376, 0.09624, 0.3452, 0.1771, 0.3123, 0.1786, 0.3233, 0.09624, 0.3452, 0.0919, 0.3121, 0.1785, 0.3013, 0.1771, 0.3123, 0.0919, 0.3121, 0.09626, 0.2791, 0.1828, 0.2911, 0.1785, 0.3013, 0.09626, 0.2791, 0.109, 0.2483, 0.1895, 0.2822, 0.1828, 0.2911, 0.109, 0.2483, 0.1293, 0.2218, 0.1983, 0.2754, 0.1895, 0.2822, 0.1293, 0.2218, 0.1558, 0.2014, 0.2085, 0.2711, 0.1983, 0.2754, 0.1558, 0.2014, 0.1866, 0.1886, 0.2195, 0.2696, 0.2085, 0.2711, 0.1866, 0.1886, 0.2197, 0.1843, 0.2305, 0.271, 0.2195, 0.2696, 0.2197, 0.1843, 0.2528, 0.1886, 0.2408, 0.2752, 0.2305, 0.271, 0.2528, 0.1886, 0.2836, 0.2015, 0.2496, 0.282, 0.2408, 0.2752, 0.2836, 0.2015, 0.3101, 0.2218, 0.2564, 0.2908, 0.2496, 0.282, 0.3101, 0.2218, 0.3303, 0.2483, 0.2607, 0.301, 0.2564, 0.2908, 0.3303, 0.2483, 0.3431, 0.2791, 0.2622, 0.312, 0.2607, 0.301, 0.3431, 0.2791, 0.3474, 0.3122, 0.2608, 0.323, 0.2622, 0.312, 0.3474, 0.3122, 0.3431, 0.3453, 0.2566, 0.3333, 0.2608, 0.323, 0.3431, 0.3453, 0.3303, 0.3761, 0.2498, 0.3421, 0.2566, 0.3333, 0.3303, 0.3761, 0.31, 0.4026, 0.2411, 0.3489, 0.2498, 0.3421, 0.31, 0.4026, 0.2836, 0.4229, 0.2308, 0.3532, 0.2411, 0.3489, 0.2836, 0.4229, 0.2527, 0.4357, 0.2198, 0.3548, 0.2308, 0.3532, 0.2527, 0.4357, 0.2196, 0.4401, 0.5412, 0.02579, 0.5, 0.02579, 0.5, 0.01389, 0.5412, 0.01389, 0.5825, 0.02579, 0.5412, 0.02579, 0.5412, 0.01389, 0.5825, 0.01389, 0.6237, 0.02579, 0.5825, 0.02579, 0.5825, 0.01389, 0.6237, 0.01389, 0.665, 0.02579, 0.6237, 0.02579, 0.6237, 0.01389, 0.665, 0.01389, 0.7062, 0.02579, 0.665, 0.02579, 0.665, 0.01389, 0.7062, 0.01389, 0.7475, 0.02579, 0.7062, 0.02579, 0.7062, 0.01389, 0.7475, 0.01389, 0.7887, 0.02579, 0.7475, 0.02579, 0.7475, 0.01389, 0.7887, 0.01389, 0.83, 0.02579, 0.7887, 0.02579, 0.7887, 0.01389, 0.83, 0.01389, 0.8712, 0.02579, 0.83, 0.02579, 0.83, 0.01389, 0.8712, 0.01389, 0.9124, 0.02579, 0.8712, 0.02579, 0.8712, 0.01389, 0.9124, 0.01389, 0.9537, 0.02579, 0.9124, 0.02579, 0.9124, 0.01389, 0.9537, 0.01389, 0.9949, 0.02579, 0.9537, 0.02579, 0.9537, 0.01389, 0.9949, 0.01389, 0.04631, 0.02579, 0.00507, 0.02579, 0.00507, 0.01389, 0.04631, 0.01389, 0.08756, 0.02579, 0.04631, 0.02579, 0.04631, 0.01389, 0.08756, 0.01389, 0.1288, 0.02579, 0.08756, 0.02579, 0.08756, 0.01389, 0.1288, 0.01389, 0.17, 0.02579, 0.1288, 0.02579, 0.1288, 0.01389, 0.17, 0.01389, 0.2113, 0.02579, 0.17, 0.02579, 0.17, 0.01389, 0.2113, 0.01389, 0.2525, 0.02579, 0.2113, 0.02579, 0.2113, 0.01389, 0.2525, 0.01389, 0.2938, 0.02579, 0.2525, 0.02579, 0.2525, 0.01389, 0.2938, 0.01389, 0.335, 0.02579, 0.2938, 0.02579, 0.2938, 0.01389, 0.335, 0.01389, 0.3763, 0.02579, 0.335, 0.02579, 0.335, 0.01389, 0.3763, 0.01389, 0.4175, 0.02579, 0.3763, 0.02579, 0.3763, 0.01389, 0.4175, 0.01389, 0.4588, 0.02579, 0.4175, 0.02579, 0.4175, 0.01389, 0.4588, 0.01389, 0.5, 0.02579, 0.4588, 0.02579, 0.4588, 0.01389, 0.5, 0.01389, 0.2112, 0.7158, 0.2361, 0.7261, 0.2028, 0.7841, 0.1504, 0.5764, 0.1712, 0.5764, 0.1712, 0.5861, 0.1504, 0.5861, 0.1504, 0.5631, 0.1712, 0.5631, 0.1712, 0.5764, 0.1504, 0.5764, 0.2962, 0.5631, 0.317, 0.5631, 0.317, 0.5764, 0.2962, 0.5764, 0.1712, 0.5631, 0.1921, 0.5631, 0.1921, 0.5764, 0.1712, 0.5764, 0.317, 0.5631, 0.3378, 0.5631, 0.3378, 0.5764, 0.317, 0.5764, 0.1921, 0.5631, 0.2129, 0.5631, 0.2129, 0.5764, 0.1921, 0.5764, 0.3378, 0.5631, 0.3586, 0.5631, 0.3586, 0.5764, 0.3378, 0.5764, 0.2129, 0.5631, 0.2337, 0.5631, 0.2337, 0.5764, 0.2129, 0.5764, 0.3586, 0.5631, 0.3795, 0.5631, 0.3795, 0.5764, 0.3586, 0.5764, 0.2337, 0.5631, 0.2545, 0.5631, 0.2545, 0.5764, 0.2337, 0.5764, 0.3795, 0.5631, 0.4003, 0.5631, 0.4003, 0.5764, 0.3795, 0.5764, 0.2545, 0.5631, 0.2754, 0.5631, 0.2754, 0.5764, 0.2545, 0.5764, 0.1847, 0.7793, 0.1666, 0.7842, 0.1578, 0.7159, 0.1666, 0.7842, 0.133, 0.7262, 0.1578, 0.7159, 0.1666, 0.7842, 0.1533, 0.7974, 0.1117, 0.7426, 0.1533, 0.7974, 0.09531, 0.764, 0.1117, 0.7426, 0.1533, 0.7974, 0.1484, 0.8155, 0.08502, 0.7889, 0.1484, 0.8155, 0.08156, 0.8156, 0.08502, 0.7889, 0.1484, 0.8155, 0.1533, 0.8336, 0.08509, 0.8422, 0.1533, 0.8336, 0.09544, 0.8671, 0.08509, 0.8422, 0.1533, 0.8336, 0.1665, 0.8467, 0.1118, 0.8884, 0.1665, 0.8467, 0.1332, 0.9047, 0.1118, 0.8884, 0.1665, 0.8467, 0.1846, 0.8514, 0.1581, 0.915, 0.1846, 0.8514, 0.1848, 0.9184, 0.1581, 0.915, 0.1846, 0.8514, 0.2028, 0.8466, 0.2115, 0.9149, 0.2028, 0.8466, 0.2363, 0.9045, 0.2115, 0.9149, 0.2028, 0.8466, 0.216, 0.8333, 0.2577, 0.8882, 0.216, 0.8333, 0.274, 0.8668, 0.2577, 0.8882, 0.216, 0.8333, 0.2209, 0.8153, 0.2843, 0.8419, 0.2209, 0.8153, 0.2877, 0.8152, 0.2843, 0.8419, 0.2209, 0.8153, 0.216, 0.7972, 0.2842, 0.7885, 0.216, 0.7972, 0.2739, 0.7637, 0.2842, 0.7885, 0.216, 0.7972, 0.2028, 0.7841, 0.2575, 0.7424, 0.2028, 0.7841, 0.2361, 0.7261, 0.2575, 0.7424, 0.2028, 0.7841, 0.1847, 0.7793, 0.2112, 0.7158, 0.1847, 0.7793, 0.1845, 0.7123, 0.2112, 0.7158, 0.3378, 0.5861, 0.3586, 0.5861, 0.3586, 0.5976, 0.3378, 0.5976, 0.3378, 0.5764, 0.3586, 0.5764, 0.3586, 0.5861, 0.3378, 0.5861, 0.2337, 0.5764, 0.2545, 0.5764, 0.2545, 0.5861, 0.2337, 0.5861, 0.2754, 0.5764, 0.2962, 0.5764, 0.2962, 0.5861, 0.2754, 0.5861, 0.1712, 0.5764, 0.1921, 0.5764, 0.1921, 0.5861, 0.1712, 0.5861, 0.3586, 0.5764, 0.3795, 0.5764, 0.3795, 0.5861, 0.3586, 0.5861, 0.2545, 0.5764, 0.2754, 0.5764, 0.2754, 0.5861, 0.2545, 0.5861, 0.2962, 0.5764, 0.317, 0.5764, 0.317, 0.5861, 0.2962, 0.5861, 0.1921, 0.5764, 0.2129, 0.5764, 0.2129, 0.5861, 0.1921, 0.5861, 0.3795, 0.5764, 0.4003, 0.5764, 0.4003, 0.5861, 0.3795, 0.5861, 0.317, 0.5764, 0.3378, 0.5764, 0.3378, 0.5861, 0.317, 0.5861, 0.2129, 0.5764, 0.2337, 0.5764, 0.2337, 0.5861, 0.2129, 0.5861, 0.2337, 0.5861, 0.2545, 0.5861, 0.2545, 0.5976, 0.2337, 0.5976, 0.2754, 0.5861, 0.2962, 0.5861, 0.2962, 0.5976, 0.2754, 0.5976, 0.1712, 0.5861, 0.1921, 0.5861, 0.1921, 0.5976, 0.1712, 0.5976, 0.3586, 0.5861, 0.3795, 0.5861, 0.3795, 0.5976, 0.3586, 0.5976, 0.2545, 0.5861, 0.2754, 0.5861, 0.2754, 0.5976, 0.2545, 0.5976, 0.2962, 0.5861, 0.317, 0.5861, 0.317, 0.5976, 0.2962, 0.5976, 0.1921, 0.5861, 0.2129, 0.5861, 0.2129, 0.5976, 0.1921, 0.5976, 0.3795, 0.5861, 0.4003, 0.5861, 0.4003, 0.5976, 0.3795, 0.5976, 0.317, 0.5861, 0.3378, 0.5861, 0.3378, 0.5976, 0.317, 0.5976, 0.2129, 0.5861, 0.2337, 0.5861, 0.2337, 0.5976, 0.2129, 0.5976, 0.1504, 0.5861, 0.1712, 0.5861, 0.1712, 0.5976, 0.1504, 0.5976, 0.05844, 0.543, 0.07696, 0.5479, 0.05844, 0.58, 0.07696, 0.5479, 0.09051, 0.5615, 0.05844, 0.58, 0.09051, 0.5615, 0.09548, 0.58, 0.05844, 0.58, 0.09548, 0.58, 0.09051, 0.5985, 0.05844, 0.58, 0.09051, 0.5985, 0.07696, 0.6121, 0.05844, 0.58, 0.07696, 0.6121, 0.05844, 0.617, 0.05844, 0.58, 0.05844, 0.617, 0.03992, 0.6121, 0.05844, 0.58, 0.03992, 0.6121, 0.02636, 0.5985, 0.05844, 0.58, 0.02636, 0.5985, 0.0214, 0.58, 0.05844, 0.58, 0.0214, 0.58, 0.02636, 0.5615, 0.05844, 0.58, 0.02636, 0.5615, 0.03992, 0.5479, 0.05844, 0.58, 0.03992, 0.5479, 0.05844, 0.543, 0.05844, 0.58, 0.7213, 0.4275, 0.7213, 0.4813, 0.707, 0.4813, 0.707, 0.4275, 0.707, 0.4275, 0.707, 0.4813, 0.6926, 0.4813, 0.6926, 0.4275, 0.6926, 0.4275, 0.6926, 0.4813, 0.6783, 0.4813, 0.6783, 0.4275, 0.6783, 0.4275, 0.6783, 0.4813, 0.6639, 0.4813, 0.6639, 0.4275, 0.7787, 0.4275, 0.7787, 0.4813, 0.7644, 0.4813, 0.7644, 0.4275, 0.7644, 0.4275, 0.7644, 0.4813, 0.75, 0.4813, 0.75, 0.4275, 0.75, 0.4275, 0.75, 0.4813, 0.7357, 0.4813, 0.7357, 0.4275, 0.7357, 0.4275, 0.7357, 0.4813, 0.7213, 0.4813, 0.7213, 0.4275, 0.02875, 0.9525, 0.04201, 0.958, 0.02875, 0.9712, 0.04201, 0.958, 0.0475, 0.9712, 0.02875, 0.9712, 0.0475, 0.9712, 0.04201, 0.9845, 0.02875, 0.9712, 0.04201, 0.9845, 0.02875, 0.99, 0.02875, 0.9712, 0.02875, 0.99, 0.01549, 0.9845, 0.02875, 0.9712, 0.01549, 0.9845, 0.01, 0.9712, 0.02875, 0.9712, 0.01, 0.9712, 0.01549, 0.958, 0.02875, 0.9712, 0.01549, 0.958, 0.02875, 0.9525, 0.02875, 0.9712, 0.04759, 0.078, 0.05477, 0.06068, 0.0636, 0.06434, 0.05643, 0.08166, 0.05643, 0.08166, 0.07375, 0.07448, 0.07741, 0.08332, 0.06009, 0.0905, 0.06009, 0.0905, 0.07741, 0.09767, 0.07375, 0.1065, 0.05643, 0.09934, 0.05643, 0.09934, 0.0636, 0.1167, 0.05477, 0.1203, 0.04759, 0.103, 0.04759, 0.103, 0.04041, 0.1203, 0.03158, 0.1167, 0.03875, 0.09934, 0.03875, 0.09934, 0.02143, 0.1065, 0.01777, 0.09767, 0.03509, 0.0905, 0.04759, 0.078, 0.05643, 0.08166, 0.04759, 0.0905, 0.03509, 0.0905, 0.01777, 0.08332, 0.02143, 0.07448, 0.03875, 0.08166, 0.03875, 0.08166, 0.03158, 0.06434, 0.04041, 0.06068, 0.04759, 0.078, 0.8063, 0.3069, 0.7954, 0.3069, 0.7954, 0.3441, 0.8063, 0.3441, 0.05643, 0.08166, 0.06009, 0.0905, 0.04759, 0.0905, 0.06009, 0.0905, 0.05643, 0.09934, 0.04759, 0.0905, 0.05643, 0.09934, 0.04759, 0.103, 0.04759, 0.0905, 0.04759, 0.103, 0.03875, 0.09934, 0.04759, 0.0905, 0.03875, 0.09934, 0.03509, 0.0905, 0.04759, 0.0905, 0.03509, 0.0905, 0.03875, 0.08166, 0.04759, 0.0905, 0.03875, 0.08166, 0.04759, 0.078, 0.04759, 0.0905, 0.7954, 0.3565, 0.7954, 0.3441, 0.7555, 0.3441, 0.7555, 0.3565, 0.7442, 0.3441, 0.7555, 0.3441, 0.7555, 0.3069, 0.7442, 0.3069, 0.7555, 0.1018, 0.7442, 0.1018, 0.7442, 0.2572, 0.7555, 0.2572, 0.6899, 0.2905, 0.7192, 0.2905, 0.7192, 0.2612, 0.6899, 0.2612, 0.7555, 0.3441, 0.7954, 0.3441, 0.7954, 0.3069, 0.7555, 0.3069, 0.7192, 0.1018, 0.6899, 0.1018, 0.6899, 0.2219, 0.7192, 0.2219, 0.7954, 0.1018, 0.7555, 0.1018, 0.7555, 0.2572, 0.7954, 0.2572, 0.8063, 0.2572, 0.7954, 0.2572, 0.7954, 0.2733, 0.8063, 0.2733, 0.8063, 0.2733, 0.7954, 0.2733, 0.7954, 0.2914, 0.8063, 0.2914, 0.8063, 0.2914, 0.7954, 0.2914, 0.7954, 0.3069, 0.8063, 0.3069, 0.7555, 0.2572, 0.7442, 0.2572, 0.7442, 0.2733, 0.7555, 0.2733, 0.7555, 0.2733, 0.7442, 0.2733, 0.7442, 0.2914, 0.7555, 0.2914, 0.7555, 0.2914, 0.7442, 0.2914, 0.7442, 0.3069, 0.7555, 0.3069, 0.6899, 0.2612, 0.7192, 0.2612, 0.7192, 0.249, 0.6899, 0.249, 0.6899, 0.249, 0.7192, 0.249, 0.7192, 0.2347, 0.6899, 0.2347, 0.6899, 0.2347, 0.7192, 0.2347, 0.7192, 0.2219, 0.6899, 0.2219, 0.7555, 0.3069, 0.7954, 0.3069, 0.7954, 0.2914, 0.7555, 0.2914, 0.7555, 0.2914, 0.7954, 0.2914, 0.7954, 0.2733, 0.7555, 0.2733, 0.7555, 0.2733, 0.7954, 0.2733, 0.7954, 0.2572, 0.7555, 0.2572, 0.8063, 0.1018, 0.7954, 0.1018, 0.7954, 0.2572, 0.8063, 0.2572, 0.9713, 0.4653, 0.9838, 0.4653, 0.9838, 0.494, 0.9713, 0.494, 0.9713, 0.494, 0.9838, 0.494, 0.9838, 0.5227, 0.9713, 0.5227, 0.9713, 0.5227, 0.9838, 0.5227, 0.9845, 0.5485, 0.9705, 0.5485, 0.5644, 0.112, 0.5909, 0.101, 0.6174, 0.112, 0.6284, 0.1385, 0.5534, 0.1385, 0.9713, 0.4079, 0.9838, 0.4079, 0.9838, 0.4366, 0.9713, 0.4366, 0.9713, 0.4366, 0.9838, 0.4366, 0.9838, 0.4653, 0.9713, 0.4653, 0.5028, 0.101, 0.5293, 0.112, 0.5403, 0.1385, 0.4653, 0.1385, 0.4763, 0.112, 0.5597, 0.1635, 0.6222, 0.1635, 0.6034, 0.2138, 0.5803, 0.2138, 0.9838, 0.4079, 0.9713, 0.4079, 0.9705, 0.3821, 0.9845, 0.3821, 0.4653, 0.1385, 0.5403, 0.1385, 0.5341, 0.1635, 0.4716, 0.1635, 0.5534, 0.1385, 0.6284, 0.1385, 0.6222, 0.1635, 0.5597, 0.1635, 0.99, 0.3287, 0.965, 0.3287, 0.965, 0.1287, 0.99, 0.1287, 0.9705, 0.5485, 0.9845, 0.5485, 0.99, 0.6019, 0.965, 0.6019, 0.9845, 0.3821, 0.9705, 0.3821, 0.965, 0.3287, 0.99, 0.3287, 0.4716, 0.1635, 0.5341, 0.1635, 0.5141, 0.2138, 0.4903, 0.2138, 0.965, 0.09122, 0.99, 0.09122, 0.99, 0.1287, 0.965, 0.1287, 0.4903, 0.2138, 0.5141, 0.2138, 0.5141, 0.4138, 0.4903, 0.4138, 0.5803, 0.2138, 0.6034, 0.2138, 0.6034, 0.4138, 0.5803, 0.4138, 0.965, 0.6019, 0.99, 0.6019, 0.99, 0.8019, 0.965, 0.8019, 0.4903, 0.4638, 0.5028, 0.4638, 0.5028, 0.4734, 0.4903, 0.4734, 0.4903, 0.4734, 0.5028, 0.4734, 0.5028, 0.4829, 0.4903, 0.4829, 0.6034, 0.4829, 0.5909, 0.4829, 0.5909, 0.4734, 0.6034, 0.4734, 0.6034, 0.4734, 0.5909, 0.4734, 0.5909, 0.4638, 0.6034, 0.4638, 0.99, 0.8539, 0.965, 0.8539, 0.965, 0.8414, 0.99, 0.8414, 0.9687, 0.8627, 0.965, 0.8539, 0.99, 0.8539, 0.9863, 0.8627, 0.9775, 0.8664, 0.965, 0.07872, 0.9687, 0.06988, 0.9775, 0.06622, 0.9863, 0.06988, 0.99, 0.07872, 0.5028, 0.4513, 0.4903, 0.4513, 0.4903, 0.4138, 0.5141, 0.4138, 0.5028, 0.4638, 0.4903, 0.4638, 0.4903, 0.4513, 0.5028, 0.4513, 0.965, 0.07872, 0.99, 0.07872, 0.99, 0.09122, 0.965, 0.09122, 0.6034, 0.4638, 0.5909, 0.4638, 0.5909, 0.4513, 0.6034, 0.4513, 0.6034, 0.4513, 0.5909, 0.4513, 0.5803, 0.4138, 0.6034, 0.4138, 0.99, 0.8414, 0.965, 0.8414, 0.965, 0.8019, 0.99, 0.8019, 0.8689, 0.1032, 0.8814, 0.1032, 0.8814, 0.3149, 0.8689, 0.3149, 0.2198, 0.3548, 0.2088, 0.3533, 0.2197, 0.3122, 0.2088, 0.3533, 0.1986, 0.3491, 0.2197, 0.3122, 0.1986, 0.3491, 0.1897, 0.3424, 0.2197, 0.3122, 0.1897, 0.3424, 0.1829, 0.3336, 0.2197, 0.3122, 0.1829, 0.3336, 0.1786, 0.3233, 0.2197, 0.3122, 0.1786, 0.3233, 0.1771, 0.3123, 0.2197, 0.3122, 0.1771, 0.3123, 0.1785, 0.3013, 0.2197, 0.3122, 0.1785, 0.3013, 0.1828, 0.2911, 0.2197, 0.3122, 0.1828, 0.2911, 0.1895, 0.2822, 0.2197, 0.3122, 0.1895, 0.2822, 0.1983, 0.2754, 0.2197, 0.3122, 0.1983, 0.2754, 0.2085, 0.2711, 0.2197, 0.3122, 0.2085, 0.2711, 0.2195, 0.2696, 0.2197, 0.3122, 0.2195, 0.2696, 0.2305, 0.271, 0.2197, 0.3122, 0.2305, 0.271, 0.2408, 0.2752, 0.2197, 0.3122, 0.2408, 0.2752, 0.2496, 0.282, 0.2197, 0.3122, 0.2496, 0.282, 0.2564, 0.2908, 0.2197, 0.3122, 0.2564, 0.2908, 0.2607, 0.301, 0.2197, 0.3122, 0.2607, 0.301, 0.2622, 0.312, 0.2197, 0.3122, 0.2622, 0.312, 0.2608, 0.323, 0.2197, 0.3122, 0.2608, 0.323, 0.2566, 0.3333, 0.2197, 0.3122, 0.2566, 0.3333, 0.2498, 0.3421, 0.2197, 0.3122, 0.2498, 0.3421, 0.2411, 0.3489, 0.2197, 0.3122, 0.2411, 0.3489, 0.2308, 0.3532, 0.2197, 0.3122, 0.2308, 0.3532, 0.2198, 0.3548, 0.2197, 0.3122, 0.8814, 0.3149, 0.8689, 0.3149, 0.8689, 0.1032, 0.8814, 0.1032, 0.8814, 0.1032, 0.8814, 0.3149, 0.8689, 0.3149, 0.8689, 0.1032, 0.8689, 0.3149, 0.8689, 0.1032, 0.8814, 0.1032, 0.8814, 0.3149])
me_cylinder.materials.append(mat_m)
me_cylinder.update()
me_cylinder_005 = bpy.data.meshes.new('Cylinder.005')
me_cylinder_005.from_pydata([(-0.0375, 0.05, 0.0125), (-0.0375, 0.05, -0.0125), (-0.0125, 0.05, -0.0125), (-0.0125, 0.05, 0.0125), (-0.0375, 0.25, 0.0125), (-0.0375, 0.25, -0.0125), (-0.0125, 0.25, -0.0125), (-0.0125, 0.25, 0.0125), (-0.0125, 0.3, -0.0125), (-0.025, 0.3, -0.0125), (-0.0125, 0.3088, -0.008839), (-0.025, 0.3088, -0.008839), (-0.0125, 0.3125, -7.451e-09), (-0.025, 0.3125, -7.451e-09), (-0.0125, 0.3088, 0.008839), (-0.025, 0.3088, 0.008839), (-0.0125, 0.3, 0.0125), (-0.025, 0.3, 0.0125), (-0.025, 0.2875, -0.0125), (-0.0125, 0.2875, -0.0125), (-0.025, 0.2875, 0.0125), (-0.0125, 0.2875, 0.0125), (-0.025, 0.0, -0.0125), (-0.0125, 0.0, -0.0125), (-0.025, -0.008839, -0.008839), (-0.0125, -0.008839, -0.008839), (-0.025, -0.0125, -7.451e-09), (-0.0125, -0.0125, -7.451e-09), (-0.025, -0.008839, 0.008839), (-0.0125, -0.008839, 0.008839), (-0.025, 0.0, 0.0125), (-0.0125, 0.0, 0.0125), (-0.0125, 0.0125, -0.0125), (-0.025, 0.0125, -0.0125), (-0.0125, 0.0125, 0.0125), (-0.025, 0.0125, 0.0125)], [], [(3, 2, 6, 7), (19, 21, 7, 6), (2, 1, 5, 6), (0, 3, 7, 4), (1, 0, 4, 5), (8, 9, 11, 10), (10, 11, 13, 12), (12, 13, 15, 14), (14, 15, 17, 16), (17, 9, 18, 20), (11, 9, 17, 15, 13), (8, 10, 12, 14, 16), (18, 19, 6, 5), (9, 8, 19, 18), (8, 16, 21, 19), (16, 17, 20, 21), (21, 20, 4, 7), (20, 18, 5, 4), (22, 23, 25, 24), (24, 25, 27, 26), (26, 27, 29, 28), (28, 29, 31, 30), (31, 23, 32, 34), (25, 23, 31, 29, 27), (22, 24, 26, 28, 30), (23, 22, 33, 32), (22, 30, 35, 33), (30, 31, 34, 35), (35, 34, 3, 0), (34, 32, 2, 3), (32, 33, 1, 2), (33, 35, 0, 1)])
me_cylinder_005.polygons.foreach_set('use_smooth', [True] * 32)
_uv = me_cylinder_005.uv_layers.new(name='UVMap')
_uv.uv.foreach_set('vector', [0.5331, 0.8151, 0.5059, 0.8151, 0.5059, 0.6151, 0.5331, 0.6151, 0.5059, 0.5776, 0.5331, 0.5776, 0.5331, 0.6151, 0.5059, 0.6151, 0.4905, 0.8151, 0.4661, 0.8151, 0.4661, 0.6151, 0.4905, 0.6151, 0.4661, 0.6151, 0.4905, 0.6151, 0.4905, 0.8151, 0.4661, 0.8151, 0.5486, 0.6151, 0.5736, 0.6151, 0.5736, 0.8151, 0.5486, 0.8151, 0.4905, 0.5651, 0.4786, 0.5651, 0.4786, 0.5555, 0.4905, 0.5555, 0.4905, 0.5555, 0.4786, 0.5555, 0.4786, 0.5459, 0.4905, 0.5459, 0.4905, 0.8842, 0.4786, 0.8842, 0.4786, 0.8746, 0.4905, 0.8746, 0.4905, 0.8746, 0.4786, 0.8746, 0.4786, 0.8651, 0.4905, 0.8651, 0.5736, 0.8671, 0.5486, 0.8671, 0.5486, 0.8546, 0.5736, 0.8546, 0.5523, 0.8759, 0.5486, 0.8671, 0.5736, 0.8671, 0.57, 0.8759, 0.5611, 0.8796, 0.5059, 0.5651, 0.5096, 0.5562, 0.5194, 0.5526, 0.5294, 0.5562, 0.5331, 0.5651, 0.4786, 0.5776, 0.4905, 0.5776, 0.4905, 0.6151, 0.4661, 0.6151, 0.4786, 0.5651, 0.4905, 0.5651, 0.4905, 0.5776, 0.4786, 0.5776, 0.5059, 0.5651, 0.5331, 0.5651, 0.5331, 0.5776, 0.5059, 0.5776, 0.4905, 0.8651, 0.4786, 0.8651, 0.4786, 0.8526, 0.4905, 0.8526, 0.4905, 0.8526, 0.4786, 0.8526, 0.4661, 0.8151, 0.4905, 0.8151, 0.5736, 0.8546, 0.5486, 0.8546, 0.5486, 0.8151, 0.5736, 0.8151, 0.4786, 0.8651, 0.4905, 0.8651, 0.4905, 0.8746, 0.4786, 0.8746, 0.4786, 0.8746, 0.4905, 0.8746, 0.4905, 0.8842, 0.4786, 0.8842, 0.4786, 0.5459, 0.4905, 0.5459, 0.4905, 0.5555, 0.4786, 0.5555, 0.4786, 0.5555, 0.4905, 0.5555, 0.4905, 0.5651, 0.4786, 0.5651, 0.5331, 0.8651, 0.5059, 0.8651, 0.5059, 0.8526, 0.5331, 0.8526, 0.5096, 0.8739, 0.5059, 0.8651, 0.5331, 0.8651, 0.5294, 0.8739, 0.5194, 0.8776, 0.5486, 0.563, 0.5523, 0.5542, 0.5611, 0.5505, 0.57, 0.5542, 0.5736, 0.563, 0.4905, 0.8651, 0.4786, 0.8651, 0.4786, 0.8526, 0.4905, 0.8526, 0.5486, 0.563, 0.5736, 0.563, 0.5736, 0.5755, 0.5486, 0.5755, 0.4786, 0.5651, 0.4905, 0.5651, 0.4905, 0.5776, 0.4786, 0.5776, 0.4786, 0.5776, 0.4905, 0.5776, 0.4905, 0.6151, 0.4661, 0.6151, 0.5331, 0.8526, 0.5059, 0.8526, 0.5059, 0.8151, 0.5331, 0.8151, 0.4905, 0.8526, 0.4786, 0.8526, 0.4661, 0.8151, 0.4905, 0.8151, 0.5486, 0.5755, 0.5736, 0.5755, 0.5736, 0.6151, 0.5486, 0.6151])
me_cylinder_005.materials.append(mat_m)
me_cylinder_005.update()
me_cylinder_006 = bpy.data.meshes.new('Cylinder.006')
me_cylinder_006.from_pydata([(-0.0125, 0.04375, 3.26e-10), (0.0125, 0.04375, -2.328e-11), (-0.0125, 0.03826, -0.01326), (0.0125, 0.03826, -0.01326), (-0.0125, 0.025, -0.01875), (0.0125, 0.025, -0.01875), (-0.0125, 0.025, 0.01875), (0.0125, 0.025, 0.01875), (-0.0125, 0.03826, 0.01326), (0.0125, 0.03826, 0.01326), (0.0125, 0.0, -0.0125), (-0.0125, 0.0, -0.0125), (-0.0125, 0.0, 0.0125), (0.0125, 0.0, 0.0125), (0.0125, -0.025, -0.0125), (-0.0125, -0.025, -0.0125), (-0.0125, -0.025, 0.0125), (0.0125, -0.025, 0.0125)], [], [(0, 1, 3, 2), (2, 3, 5, 4), (7, 6, 12, 13), (0, 2, 4, 6, 8), (6, 7, 9, 8), (8, 9, 1, 0), (3, 1, 9, 7, 5), (13, 12, 16, 17), (6, 4, 11, 12), (5, 7, 13, 10), (4, 5, 10, 11), (15, 14, 17, 16), (12, 11, 15, 16), (10, 13, 17, 14), (11, 10, 14, 15)])
me_cylinder_006.polygons.foreach_set('use_smooth', [True] * 15)
_uv = me_cylinder_006.uv_layers.new(name='UVMap')
_uv.uv.foreach_set('vector', [0.4387, 0.965, 0.4387, 0.99, 0.4244, 0.99, 0.4244, 0.965, 0.4244, 0.965, 0.4244, 0.99, 0.41, 0.99, 0.41, 0.965, 0.4674, 0.99, 0.4674, 0.965, 0.4932, 0.965, 0.4932, 0.99, 0.8761, 0.3772, 0.8893, 0.3827, 0.8948, 0.396, 0.8573, 0.396, 0.8628, 0.3827, 0.4674, 0.965, 0.4674, 0.99, 0.4531, 0.99, 0.4531, 0.965, 0.4531, 0.965, 0.4531, 0.99, 0.4387, 0.99, 0.4387, 0.965, 0.8628, 0.459, 0.8761, 0.4535, 0.8893, 0.459, 0.8948, 0.4723, 0.8573, 0.4723, 0.4932, 0.99, 0.4932, 0.965, 0.5182, 0.965, 0.5182, 0.99, 0.8573, 0.396, 0.8948, 0.396, 0.8886, 0.421, 0.8636, 0.421, 0.8573, 0.4723, 0.8948, 0.4723, 0.8886, 0.4973, 0.8636, 0.4973, 0.41, 0.965, 0.41, 0.99, 0.3842, 0.99, 0.3842, 0.965, 0.5432, 0.965, 0.5432, 0.99, 0.5182, 0.99, 0.5182, 0.965, 0.8636, 0.421, 0.8886, 0.421, 0.8886, 0.446, 0.8636, 0.446, 0.8636, 0.4973, 0.8886, 0.4973, 0.8886, 0.5223, 0.8636, 0.5223, 0.3842, 0.965, 0.3842, 0.99, 0.3592, 0.99, 0.3592, 0.965])
me_cylinder_006.materials.append(mat_m)
me_cylinder_006.update()

# ---- objects
ob_dish = bpy.data.objects.new('dish', me_cylinder)
ob_arm = bpy.data.objects.new('arm', me_cylinder_005)
ob_base = bpy.data.objects.new('base', me_cylinder_006)

# ---- transforms, parenting, visibility, modifiers, constraints
ob_dish.parent = ob_arm
ob_dish.location = (9.313e-10, 0.3, 0.0)
ob_dish.rotation_euler = (-3.054, 1.935e-17, -4.432e-16)
_m = ob_dish.modifiers.new('Auto Smooth', 'NODES')
_m.node_group = ng_auto_smooth
_gi = [s.identifier for s in ng_auto_smooth.interface.items_tree if s.item_type == 'SOCKET' and s.in_out == 'INPUT']
_m[_gi[1]] = 1.047  # Angle
ob_arm.location = (9.313e-10, 0.025, 0.0)
ob_arm.rotation_euler = (1.571, -2.22e-16, -2.22e-16)
_m = ob_arm.modifiers.new('Auto Smooth', 'NODES')
_m.node_group = ng_auto_smooth
_gi = [s.identifier for s in ng_auto_smooth.interface.items_tree if s.item_type == 'SOCKET' and s.in_out == 'INPUT']
_m[_gi[1]] = 1.047  # Angle
ob_base.location = (9.313e-10, 0.0, 0.0)
_m = ob_base.modifiers.new('Auto Smooth', 'NODES')
_m.node_group = ng_auto_smooth
_gi = [s.identifier for s in ng_auto_smooth.interface.items_tree if s.item_type == 'SOCKET' and s.in_out == 'INPUT']
_m[_gi[1]] = 1.047  # Angle

# ---- collection membership
col_collection.objects.link(ob_dish)
col_collection.objects.link(ob_arm)
col_collection.objects.link(ob_base)

# ---- scene / render settings (as saved in the file)
scene.frame_start = 0; scene.frame_end = 60; scene.frame_set(0)
scene.render.engine = 'CYCLES'
scene.cycles.sampling_pattern = 'TABULATED_SOBOL'
scene.cycles.use_light_tree = False
scene.cycles.bake_type = 'AO'
scene.eevee.use_gtao = True
scene.view_settings.view_transform = 'Filmic'
bpy.context.view_layer.update()

# ---- added for rendering (the .blend has no active camera and no usable light): camera, sun
cam_auto = bpy.data.cameras.new('AutoCamera')
cam_auto.lens = 50.0
cam_auto.sensor_width = 36.0
cam_auto.clip_end = 1000.0
ob_auto_camera = bpy.data.objects.new('AutoCamera', cam_auto)
scene.collection.objects.link(ob_auto_camera)
ob_auto_camera.location = (0.718331, -0.729615, 0.621985)
ob_auto_camera.rotation_euler = (1.09748, -7.21219e-08, 0.694738)
scene.camera = ob_auto_camera
light_auto_sun = bpy.data.lights.new('AutoSun', 'SUN')
light_auto_sun.energy = 3.0
light_auto_sun.angle = 0.0523599
ob_auto_sun = bpy.data.objects.new('AutoSun', light_auto_sun)
scene.collection.objects.link(ob_auto_sun)
ob_auto_sun.rotation_euler = (0.872665, 0.174533, 0.523599)
bpy.context.view_layer.update()
